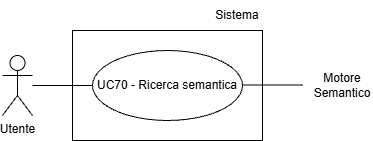

The diagram above was exported from draw.io. Its source (the exported page's mxGraphModel, read from the mxfile embedded in the PNG):
<mxGraphModel dx="1042" dy="561" grid="1" gridSize="10" guides="1" tooltips="1" connect="1" arrows="1" fold="1" page="1" pageScale="1" pageWidth="827" pageHeight="1169" math="0" shadow="0">
  <root>
    <mxCell id="0" />
    <mxCell id="1" parent="0" />
    <mxCell id="jwaEah34wHRWRTEzyUud-1" parent="1" style="shape=umlActor;verticalLabelPosition=bottom;verticalAlign=top;html=1;outlineConnect=0;" value="Utente" vertex="1">
      <mxGeometry height="60" width="30" x="230" y="245" as="geometry" />
    </mxCell>
    <mxCell id="jwaEah34wHRWRTEzyUud-2" edge="1" parent="1" source="jwaEah34wHRWRTEzyUud-1" style="endArrow=none;html=1;rounded=0;entryX=0;entryY=0.5;entryDx=0;entryDy=0;" value="">
      <mxGeometry height="50" relative="1" width="50" as="geometry">
        <mxPoint x="140" y="265" as="sourcePoint" />
        <mxPoint x="320" y="275" as="targetPoint" />
      </mxGeometry>
    </mxCell>
    <mxCell id="jwaEah34wHRWRTEzyUud-3" parent="1" style="ellipse;whiteSpace=wrap;html=1;" value="UC70 - Ricerca semantica" vertex="1">
      <mxGeometry height="70" width="150" x="320" y="240" as="geometry" />
    </mxCell>
    <mxCell id="jwaEah34wHRWRTEzyUud-4" edge="1" parent="1" style="endArrow=none;html=1;rounded=0;entryX=0;entryY=0.5;entryDx=0;entryDy=0;" value="">
      <mxGeometry height="50" relative="1" width="50" as="geometry">
        <mxPoint x="470" y="274.5" as="sourcePoint" />
        <mxPoint x="530" y="274.5" as="targetPoint" />
      </mxGeometry>
    </mxCell>
    <mxCell id="jwaEah34wHRWRTEzyUud-5" parent="1" style="text;html=1;whiteSpace=wrap;strokeColor=none;fillColor=none;align=center;verticalAlign=middle;rounded=0;" value="Sistema" vertex="1">
      <mxGeometry height="30" width="50" x="440" y="190" as="geometry" />
    </mxCell>
    <mxCell id="jwaEah34wHRWRTEzyUud-6" parent="1" style="text;html=1;whiteSpace=wrap;strokeColor=none;fillColor=none;align=center;verticalAlign=middle;rounded=0;" value="Motore Semantico" vertex="1">
      <mxGeometry height="30" width="60" x="540" y="260" as="geometry" />
    </mxCell>
    <mxCell id="jwaEah34wHRWRTEzyUud-7" parent="1" style="rounded=0;whiteSpace=wrap;html=1;fillColor=none;" value="" vertex="1">
      <mxGeometry height="110" width="190" x="300" y="220" as="geometry" />
    </mxCell>
  </root>
</mxGraphModel>